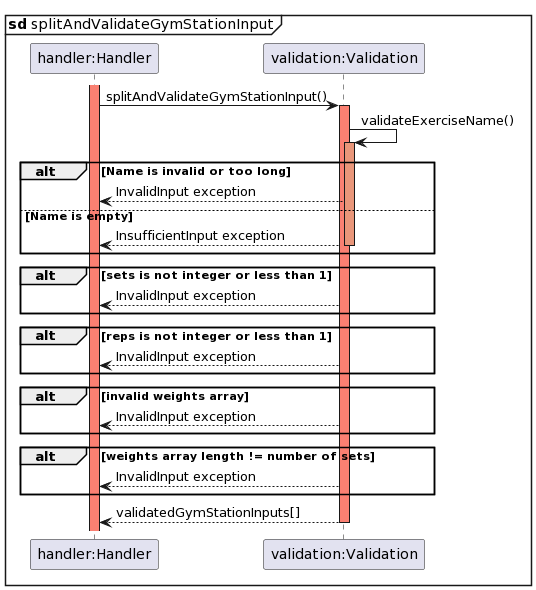

The diagram above was rendered by PlantUML. Its source (embedded in the PNG):
@startuml
mainframe **sd** splitAndValidateGymStationInput
participant "handler:Handler" as Handler
participant "validation:Validation" as Validation

activate Handler #Salmon
Handler -> Validation: splitAndValidateGymStationInput()
activate Validation #salmon


Validation -> Validation: validateExerciseName()
activate Validation #darksalmon

alt Name is invalid or too long
    Validation --> Handler: InvalidInput exception

else Name is empty
    Validation --> Handler: InsufficientInput exception

deactivate Validation #darksalmon

end

alt sets is not integer or less than 1
    Validation --> Handler: InvalidInput exception
end

alt reps is not integer or less than 1
    Validation --> Handler: InvalidInput exception
end

alt invalid weights array
    Validation --> Handler: InvalidInput exception
end

alt weights array length != number of sets
    Validation --> Handler: InvalidInput exception
end

Validation --> Handler: validatedGymStationInputs[]
deactivate Validation
@enduml